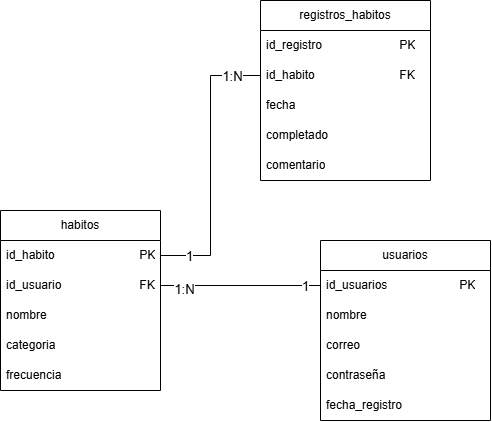

The diagram above was exported from draw.io. Its source (the exported page's mxGraphModel, read from the mxfile embedded in the PNG):
<mxGraphModel dx="1094" dy="587" grid="1" gridSize="10" guides="1" tooltips="1" connect="1" arrows="1" fold="1" page="1" pageScale="1" pageWidth="827" pageHeight="1169" math="0" shadow="0">
  <root>
    <mxCell id="0" />
    <mxCell id="1" parent="0" />
    <mxCell id="wR8x0Nd_OLiojeCw94J8-1" parent="1" style="swimlane;fontStyle=0;childLayout=stackLayout;horizontal=1;startSize=30;horizontalStack=0;resizeParent=1;resizeParentMax=0;resizeLast=0;collapsible=1;marginBottom=0;whiteSpace=wrap;html=1;" value="usuarios" vertex="1">
      <mxGeometry height="180" width="170" x="450" y="320" as="geometry" />
    </mxCell>
    <mxCell id="wR8x0Nd_OLiojeCw94J8-2" parent="wR8x0Nd_OLiojeCw94J8-1" style="text;strokeColor=none;fillColor=none;align=left;verticalAlign=middle;spacingLeft=4;spacingRight=4;overflow=hidden;points=[[0,0.5],[1,0.5]];portConstraint=eastwest;rotatable=0;whiteSpace=wrap;html=1;" value="id_usuarios&lt;span style=&quot;white-space: pre;&quot;&gt;&#09;&lt;/span&gt;&lt;span style=&quot;white-space: pre;&quot;&gt;&#09;&lt;/span&gt;&lt;span style=&quot;white-space: pre;&quot;&gt;&#09;&lt;/span&gt;PK" vertex="1">
      <mxGeometry height="30" width="170" y="30" as="geometry" />
    </mxCell>
    <mxCell id="wR8x0Nd_OLiojeCw94J8-3" parent="wR8x0Nd_OLiojeCw94J8-1" style="text;strokeColor=none;fillColor=none;align=left;verticalAlign=middle;spacingLeft=4;spacingRight=4;overflow=hidden;points=[[0,0.5],[1,0.5]];portConstraint=eastwest;rotatable=0;whiteSpace=wrap;html=1;" value="nombre" vertex="1">
      <mxGeometry height="30" width="170" y="60" as="geometry" />
    </mxCell>
    <mxCell id="wR8x0Nd_OLiojeCw94J8-4" parent="wR8x0Nd_OLiojeCw94J8-1" style="text;strokeColor=none;fillColor=none;align=left;verticalAlign=middle;spacingLeft=4;spacingRight=4;overflow=hidden;points=[[0,0.5],[1,0.5]];portConstraint=eastwest;rotatable=0;whiteSpace=wrap;html=1;" value="correo" vertex="1">
      <mxGeometry height="30" width="170" y="90" as="geometry" />
    </mxCell>
    <mxCell id="wR8x0Nd_OLiojeCw94J8-13" parent="wR8x0Nd_OLiojeCw94J8-1" style="text;strokeColor=none;fillColor=none;align=left;verticalAlign=middle;spacingLeft=4;spacingRight=4;overflow=hidden;points=[[0,0.5],[1,0.5]];portConstraint=eastwest;rotatable=0;whiteSpace=wrap;html=1;" value="contraseña" vertex="1">
      <mxGeometry height="30" width="170" y="120" as="geometry" />
    </mxCell>
    <mxCell id="wR8x0Nd_OLiojeCw94J8-14" parent="wR8x0Nd_OLiojeCw94J8-1" style="text;strokeColor=none;fillColor=none;align=left;verticalAlign=middle;spacingLeft=4;spacingRight=4;overflow=hidden;points=[[0,0.5],[1,0.5]];portConstraint=eastwest;rotatable=0;whiteSpace=wrap;html=1;" value="fecha_registro" vertex="1">
      <mxGeometry height="30" width="170" y="150" as="geometry" />
    </mxCell>
    <mxCell id="wR8x0Nd_OLiojeCw94J8-15" parent="1" style="swimlane;fontStyle=0;childLayout=stackLayout;horizontal=1;startSize=30;horizontalStack=0;resizeParent=1;resizeParentMax=0;resizeLast=0;collapsible=1;marginBottom=0;whiteSpace=wrap;html=1;" value="habitos" vertex="1">
      <mxGeometry height="180" width="160" x="130" y="290" as="geometry" />
    </mxCell>
    <mxCell id="wR8x0Nd_OLiojeCw94J8-16" parent="wR8x0Nd_OLiojeCw94J8-15" style="text;strokeColor=none;fillColor=none;align=left;verticalAlign=middle;spacingLeft=4;spacingRight=4;overflow=hidden;points=[[0,0.5],[1,0.5]];portConstraint=eastwest;rotatable=0;whiteSpace=wrap;html=1;" value="id_habito&lt;span style=&quot;white-space: pre;&quot;&gt;&#09;&lt;/span&gt;&lt;span style=&quot;white-space: pre;&quot;&gt;&#09;&lt;/span&gt;&lt;span style=&quot;white-space: pre;&quot;&gt;&#09;&lt;/span&gt;&lt;span style=&quot;white-space: pre;&quot;&gt;&#09;&lt;/span&gt;PK" vertex="1">
      <mxGeometry height="30" width="160" y="30" as="geometry" />
    </mxCell>
    <mxCell id="wR8x0Nd_OLiojeCw94J8-17" parent="wR8x0Nd_OLiojeCw94J8-15" style="text;strokeColor=none;fillColor=none;align=left;verticalAlign=middle;spacingLeft=4;spacingRight=4;overflow=hidden;points=[[0,0.5],[1,0.5]];portConstraint=eastwest;rotatable=0;whiteSpace=wrap;html=1;" value="id_usuario&lt;span style=&quot;white-space: pre;&quot;&gt;&#09;&lt;/span&gt;&lt;span style=&quot;white-space: pre;&quot;&gt;&#09;&lt;/span&gt;&lt;span style=&quot;white-space: pre;&quot;&gt;&#09;&lt;/span&gt;FK" vertex="1">
      <mxGeometry height="30" width="160" y="60" as="geometry" />
    </mxCell>
    <mxCell id="wR8x0Nd_OLiojeCw94J8-18" parent="wR8x0Nd_OLiojeCw94J8-15" style="text;strokeColor=none;fillColor=none;align=left;verticalAlign=middle;spacingLeft=4;spacingRight=4;overflow=hidden;points=[[0,0.5],[1,0.5]];portConstraint=eastwest;rotatable=0;whiteSpace=wrap;html=1;" value="nombre" vertex="1">
      <mxGeometry height="30" width="160" y="90" as="geometry" />
    </mxCell>
    <mxCell id="wR8x0Nd_OLiojeCw94J8-19" parent="wR8x0Nd_OLiojeCw94J8-15" style="text;strokeColor=none;fillColor=none;align=left;verticalAlign=middle;spacingLeft=4;spacingRight=4;overflow=hidden;points=[[0,0.5],[1,0.5]];portConstraint=eastwest;rotatable=0;whiteSpace=wrap;html=1;" value="categoria" vertex="1">
      <mxGeometry height="30" width="160" y="120" as="geometry" />
    </mxCell>
    <mxCell id="wR8x0Nd_OLiojeCw94J8-20" parent="wR8x0Nd_OLiojeCw94J8-15" style="text;strokeColor=none;fillColor=none;align=left;verticalAlign=middle;spacingLeft=4;spacingRight=4;overflow=hidden;points=[[0,0.5],[1,0.5]];portConstraint=eastwest;rotatable=0;whiteSpace=wrap;html=1;" value="frecuencia" vertex="1">
      <mxGeometry height="30" width="160" y="150" as="geometry" />
    </mxCell>
    <mxCell id="wR8x0Nd_OLiojeCw94J8-21" parent="1" style="swimlane;fontStyle=0;childLayout=stackLayout;horizontal=1;startSize=30;horizontalStack=0;resizeParent=1;resizeParentMax=0;resizeLast=0;collapsible=1;marginBottom=0;whiteSpace=wrap;html=1;" value="registros_habitos" vertex="1">
      <mxGeometry height="180" width="170" x="390" y="80" as="geometry" />
    </mxCell>
    <mxCell id="wR8x0Nd_OLiojeCw94J8-22" parent="wR8x0Nd_OLiojeCw94J8-21" style="text;strokeColor=none;fillColor=none;align=left;verticalAlign=middle;spacingLeft=4;spacingRight=4;overflow=hidden;points=[[0,0.5],[1,0.5]];portConstraint=eastwest;rotatable=0;whiteSpace=wrap;html=1;" value="id_registro&lt;span style=&quot;white-space: pre;&quot;&gt;&#09;&lt;/span&gt;&lt;span style=&quot;white-space: pre;&quot;&gt;&#09;&lt;/span&gt;&lt;span style=&quot;white-space: pre;&quot;&gt;&#09;&lt;/span&gt;PK" vertex="1">
      <mxGeometry height="30" width="170" y="30" as="geometry" />
    </mxCell>
    <mxCell id="wR8x0Nd_OLiojeCw94J8-23" parent="wR8x0Nd_OLiojeCw94J8-21" style="text;strokeColor=none;fillColor=none;align=left;verticalAlign=middle;spacingLeft=4;spacingRight=4;overflow=hidden;points=[[0,0.5],[1,0.5]];portConstraint=eastwest;rotatable=0;whiteSpace=wrap;html=1;" value="id_habito&lt;span style=&quot;white-space: pre;&quot;&gt;&#09;&lt;/span&gt;&lt;span style=&quot;white-space: pre;&quot;&gt;&#09;&lt;/span&gt;&lt;span style=&quot;white-space: pre;&quot;&gt;&#09;&lt;/span&gt;&lt;span style=&quot;white-space: pre;&quot;&gt;&#09;&lt;/span&gt;FK" vertex="1">
      <mxGeometry height="30" width="170" y="60" as="geometry" />
    </mxCell>
    <mxCell id="wR8x0Nd_OLiojeCw94J8-24" parent="wR8x0Nd_OLiojeCw94J8-21" style="text;strokeColor=none;fillColor=none;align=left;verticalAlign=middle;spacingLeft=4;spacingRight=4;overflow=hidden;points=[[0,0.5],[1,0.5]];portConstraint=eastwest;rotatable=0;whiteSpace=wrap;html=1;" value="fecha" vertex="1">
      <mxGeometry height="30" width="170" y="90" as="geometry" />
    </mxCell>
    <mxCell id="wR8x0Nd_OLiojeCw94J8-25" parent="wR8x0Nd_OLiojeCw94J8-21" style="text;strokeColor=none;fillColor=none;align=left;verticalAlign=middle;spacingLeft=4;spacingRight=4;overflow=hidden;points=[[0,0.5],[1,0.5]];portConstraint=eastwest;rotatable=0;whiteSpace=wrap;html=1;" value="completado" vertex="1">
      <mxGeometry height="30" width="170" y="120" as="geometry" />
    </mxCell>
    <mxCell id="wR8x0Nd_OLiojeCw94J8-26" parent="wR8x0Nd_OLiojeCw94J8-21" style="text;strokeColor=none;fillColor=none;align=left;verticalAlign=middle;spacingLeft=4;spacingRight=4;overflow=hidden;points=[[0,0.5],[1,0.5]];portConstraint=eastwest;rotatable=0;whiteSpace=wrap;html=1;" value="comentario" vertex="1">
      <mxGeometry height="30" width="170" y="150" as="geometry" />
    </mxCell>
    <mxCell id="wR8x0Nd_OLiojeCw94J8-27" edge="1" parent="1" source="wR8x0Nd_OLiojeCw94J8-1" style="edgeStyle=orthogonalEdgeStyle;rounded=0;orthogonalLoop=1;jettySize=auto;html=1;exitX=0;exitY=0.25;exitDx=0;exitDy=0;entryX=1;entryY=0.5;entryDx=0;entryDy=0;endArrow=none;endFill=0;" target="wR8x0Nd_OLiojeCw94J8-17">
      <mxGeometry relative="1" as="geometry" />
    </mxCell>
    <mxCell id="wR8x0Nd_OLiojeCw94J8-30" connectable="0" parent="wR8x0Nd_OLiojeCw94J8-27" style="edgeLabel;html=1;align=center;verticalAlign=middle;resizable=0;points=[];fontSize=13;" value="1" vertex="1">
      <mxGeometry relative="1" x="-0.8" as="geometry">
        <mxPoint as="offset" />
      </mxGeometry>
    </mxCell>
    <mxCell id="wR8x0Nd_OLiojeCw94J8-31" connectable="0" parent="wR8x0Nd_OLiojeCw94J8-27" style="edgeLabel;html=1;align=center;verticalAlign=middle;resizable=0;points=[];fontSize=13;" value="1:N" vertex="1">
      <mxGeometry relative="1" x="0.7125" y="3" as="geometry">
        <mxPoint as="offset" />
      </mxGeometry>
    </mxCell>
    <mxCell id="wR8x0Nd_OLiojeCw94J8-29" edge="1" parent="1" source="wR8x0Nd_OLiojeCw94J8-16" style="edgeStyle=orthogonalEdgeStyle;rounded=0;orthogonalLoop=1;jettySize=auto;html=1;exitX=1;exitY=0.5;exitDx=0;exitDy=0;entryX=0;entryY=0.5;entryDx=0;entryDy=0;endArrow=none;endFill=0;" target="wR8x0Nd_OLiojeCw94J8-23">
      <mxGeometry relative="1" as="geometry" />
    </mxCell>
    <mxCell id="wR8x0Nd_OLiojeCw94J8-32" connectable="0" parent="wR8x0Nd_OLiojeCw94J8-29" style="edgeLabel;html=1;align=center;verticalAlign=middle;resizable=0;points=[];fontSize=13;" value="1" vertex="1">
      <mxGeometry relative="1" x="-0.8" as="geometry">
        <mxPoint as="offset" />
      </mxGeometry>
    </mxCell>
    <mxCell id="wR8x0Nd_OLiojeCw94J8-33" connectable="0" parent="wR8x0Nd_OLiojeCw94J8-29" style="edgeLabel;html=1;align=center;verticalAlign=middle;resizable=0;points=[];fontSize=13;" value="1:N" vertex="1">
      <mxGeometry relative="1" x="0.7929" as="geometry">
        <mxPoint as="offset" />
      </mxGeometry>
    </mxCell>
  </root>
</mxGraphModel>